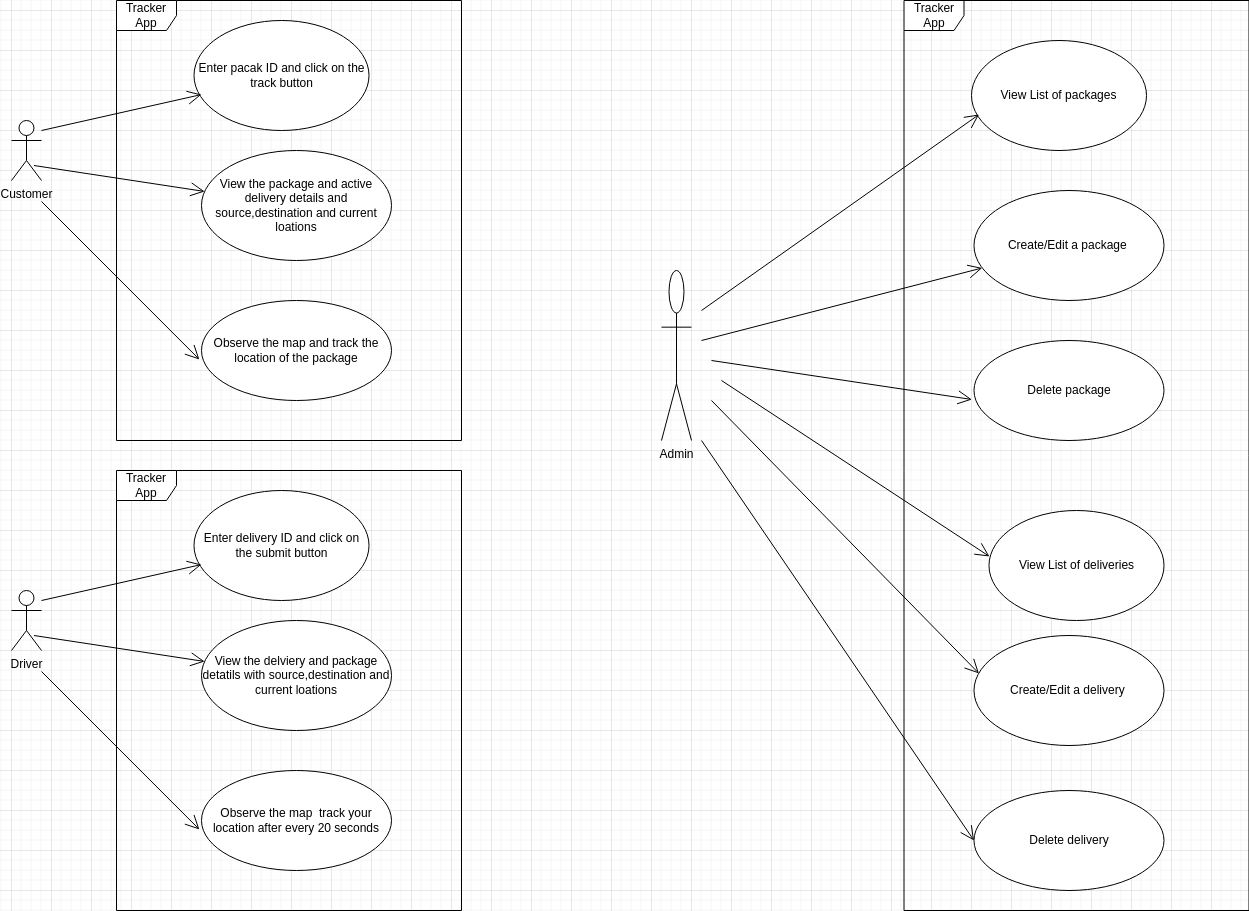

The diagram above was exported from draw.io. Its source (the exported page's mxGraphModel, read from the mxfile embedded in the PNG):
<mxGraphModel dx="1376" dy="963" grid="1" gridSize="10" guides="1" tooltips="1" connect="1" arrows="1" fold="1" page="1" pageScale="1" pageWidth="850" pageHeight="1100" math="0" shadow="0">
  <root>
    <mxCell id="0" />
    <mxCell id="1" parent="0" />
    <mxCell id="IkUtfVjGT32dqa6YhP1y-7" value="Customer&lt;div&gt;&lt;br&gt;&lt;/div&gt;" style="shape=umlActor;verticalLabelPosition=bottom;verticalAlign=top;html=1;" parent="1" vertex="1">
      <mxGeometry x="80" y="150" width="30" height="60" as="geometry" />
    </mxCell>
    <mxCell id="IkUtfVjGT32dqa6YhP1y-8" value="Enter pacak ID and click on the track button" style="ellipse;whiteSpace=wrap;html=1;" parent="1" vertex="1">
      <mxGeometry x="262.5" y="50" width="175" height="110" as="geometry" />
    </mxCell>
    <mxCell id="IkUtfVjGT32dqa6YhP1y-9" value="View the package and active delivery details and source,destination and current loations" style="ellipse;whiteSpace=wrap;html=1;" parent="1" vertex="1">
      <mxGeometry x="270" y="180" width="190" height="110" as="geometry" />
    </mxCell>
    <mxCell id="IkUtfVjGT32dqa6YhP1y-11" value="Observe the map and track the location of the package" style="ellipse;whiteSpace=wrap;html=1;" parent="1" vertex="1">
      <mxGeometry x="270" y="330" width="190" height="100" as="geometry" />
    </mxCell>
    <mxCell id="IkUtfVjGT32dqa6YhP1y-12" value="Tracker App" style="shape=umlFrame;whiteSpace=wrap;html=1;pointerEvents=0;" parent="1" vertex="1">
      <mxGeometry x="185" y="30" width="345" height="440" as="geometry" />
    </mxCell>
    <mxCell id="IkUtfVjGT32dqa6YhP1y-13" value="" style="endArrow=open;endFill=1;endSize=12;html=1;rounded=0;entryX=0.043;entryY=0.673;entryDx=0;entryDy=0;entryPerimeter=0;" parent="1" target="IkUtfVjGT32dqa6YhP1y-8" edge="1">
      <mxGeometry width="160" relative="1" as="geometry">
        <mxPoint x="110" y="160" as="sourcePoint" />
        <mxPoint x="270" y="160" as="targetPoint" />
      </mxGeometry>
    </mxCell>
    <mxCell id="IkUtfVjGT32dqa6YhP1y-18" value="" style="endArrow=open;endFill=1;endSize=12;html=1;rounded=0;" parent="1" target="IkUtfVjGT32dqa6YhP1y-9" edge="1">
      <mxGeometry width="160" relative="1" as="geometry">
        <mxPoint x="102.5" y="195" as="sourcePoint" />
        <mxPoint x="262.5" y="159" as="targetPoint" />
      </mxGeometry>
    </mxCell>
    <mxCell id="IkUtfVjGT32dqa6YhP1y-19" value="" style="endArrow=open;endFill=1;endSize=12;html=1;rounded=0;entryX=-0.011;entryY=0.59;entryDx=0;entryDy=0;entryPerimeter=0;" parent="1" target="IkUtfVjGT32dqa6YhP1y-11" edge="1">
      <mxGeometry width="160" relative="1" as="geometry">
        <mxPoint x="110" y="231" as="sourcePoint" />
        <mxPoint x="270" y="195" as="targetPoint" />
      </mxGeometry>
    </mxCell>
    <mxCell id="IkUtfVjGT32dqa6YhP1y-20" value="&lt;div&gt;Driver&lt;/div&gt;&lt;div&gt;&lt;br&gt;&lt;/div&gt;" style="shape=umlActor;verticalLabelPosition=bottom;verticalAlign=top;html=1;" parent="1" vertex="1">
      <mxGeometry x="80" y="620" width="30" height="60" as="geometry" />
    </mxCell>
    <mxCell id="IkUtfVjGT32dqa6YhP1y-21" value="Enter delivery ID and click on the submit&lt;span style=&quot;background-color: initial;&quot;&gt;&amp;nbsp;button&lt;/span&gt;" style="ellipse;whiteSpace=wrap;html=1;" parent="1" vertex="1">
      <mxGeometry x="262.5" y="520" width="175" height="110" as="geometry" />
    </mxCell>
    <mxCell id="IkUtfVjGT32dqa6YhP1y-22" value="View the delviery and package detatils with&lt;span style=&quot;background-color: initial;&quot;&gt;&amp;nbsp;source,destination and current loations&lt;/span&gt;" style="ellipse;whiteSpace=wrap;html=1;" parent="1" vertex="1">
      <mxGeometry x="270" y="650" width="190" height="110" as="geometry" />
    </mxCell>
    <mxCell id="IkUtfVjGT32dqa6YhP1y-23" value="Observe the map&amp;nbsp; track your location after every 20 seconds" style="ellipse;whiteSpace=wrap;html=1;" parent="1" vertex="1">
      <mxGeometry x="270" y="800" width="190" height="100" as="geometry" />
    </mxCell>
    <mxCell id="IkUtfVjGT32dqa6YhP1y-24" value="Tracker App" style="shape=umlFrame;whiteSpace=wrap;html=1;pointerEvents=0;" parent="1" vertex="1">
      <mxGeometry x="185" y="500" width="345" height="440" as="geometry" />
    </mxCell>
    <mxCell id="IkUtfVjGT32dqa6YhP1y-25" value="" style="endArrow=open;endFill=1;endSize=12;html=1;rounded=0;entryX=0.043;entryY=0.673;entryDx=0;entryDy=0;entryPerimeter=0;" parent="1" target="IkUtfVjGT32dqa6YhP1y-21" edge="1">
      <mxGeometry width="160" relative="1" as="geometry">
        <mxPoint x="110" y="630" as="sourcePoint" />
        <mxPoint x="270" y="630" as="targetPoint" />
      </mxGeometry>
    </mxCell>
    <mxCell id="IkUtfVjGT32dqa6YhP1y-26" value="" style="endArrow=open;endFill=1;endSize=12;html=1;rounded=0;" parent="1" target="IkUtfVjGT32dqa6YhP1y-22" edge="1">
      <mxGeometry width="160" relative="1" as="geometry">
        <mxPoint x="102.5" y="665" as="sourcePoint" />
        <mxPoint x="262.5" y="629" as="targetPoint" />
      </mxGeometry>
    </mxCell>
    <mxCell id="IkUtfVjGT32dqa6YhP1y-27" value="" style="endArrow=open;endFill=1;endSize=12;html=1;rounded=0;entryX=-0.011;entryY=0.59;entryDx=0;entryDy=0;entryPerimeter=0;" parent="1" target="IkUtfVjGT32dqa6YhP1y-23" edge="1">
      <mxGeometry width="160" relative="1" as="geometry">
        <mxPoint x="110" y="701" as="sourcePoint" />
        <mxPoint x="270" y="665" as="targetPoint" />
      </mxGeometry>
    </mxCell>
    <mxCell id="IkUtfVjGT32dqa6YhP1y-33" value="View List of packages" style="ellipse;whiteSpace=wrap;html=1;" parent="1" vertex="1">
      <mxGeometry x="1040" y="70" width="175" height="110" as="geometry" />
    </mxCell>
    <mxCell id="IkUtfVjGT32dqa6YhP1y-34" value="Create/Edit a package&amp;nbsp;" style="ellipse;whiteSpace=wrap;html=1;" parent="1" vertex="1">
      <mxGeometry x="1042.5" y="220" width="190" height="110" as="geometry" />
    </mxCell>
    <mxCell id="IkUtfVjGT32dqa6YhP1y-35" value="Delete package" style="ellipse;whiteSpace=wrap;html=1;" parent="1" vertex="1">
      <mxGeometry x="1042.5" y="370" width="190" height="100" as="geometry" />
    </mxCell>
    <mxCell id="IkUtfVjGT32dqa6YhP1y-36" value="Tracker App" style="shape=umlFrame;whiteSpace=wrap;html=1;pointerEvents=0;" parent="1" vertex="1">
      <mxGeometry x="972.5" y="30" width="345" height="910" as="geometry" />
    </mxCell>
    <mxCell id="IkUtfVjGT32dqa6YhP1y-37" value="" style="endArrow=open;endFill=1;endSize=12;html=1;rounded=0;entryX=0.043;entryY=0.673;entryDx=0;entryDy=0;entryPerimeter=0;" parent="1" target="IkUtfVjGT32dqa6YhP1y-33" edge="1">
      <mxGeometry width="160" relative="1" as="geometry">
        <mxPoint x="770" y="340" as="sourcePoint" />
        <mxPoint x="1057.5" y="320" as="targetPoint" />
      </mxGeometry>
    </mxCell>
    <mxCell id="IkUtfVjGT32dqa6YhP1y-38" value="" style="endArrow=open;endFill=1;endSize=12;html=1;rounded=0;" parent="1" target="IkUtfVjGT32dqa6YhP1y-34" edge="1">
      <mxGeometry width="160" relative="1" as="geometry">
        <mxPoint x="770" y="370" as="sourcePoint" />
        <mxPoint x="1050" y="319" as="targetPoint" />
      </mxGeometry>
    </mxCell>
    <mxCell id="IkUtfVjGT32dqa6YhP1y-39" value="" style="endArrow=open;endFill=1;endSize=12;html=1;rounded=0;entryX=-0.011;entryY=0.59;entryDx=0;entryDy=0;entryPerimeter=0;" parent="1" target="IkUtfVjGT32dqa6YhP1y-35" edge="1">
      <mxGeometry width="160" relative="1" as="geometry">
        <mxPoint x="780" y="390" as="sourcePoint" />
        <mxPoint x="1057.5" y="355" as="targetPoint" />
      </mxGeometry>
    </mxCell>
    <mxCell id="IkUtfVjGT32dqa6YhP1y-40" value="Admin&lt;div&gt;&lt;br&gt;&lt;/div&gt;" style="shape=umlActor;verticalLabelPosition=bottom;verticalAlign=top;html=1;" parent="1" vertex="1">
      <mxGeometry x="730" y="300" width="30" height="170" as="geometry" />
    </mxCell>
    <mxCell id="IkUtfVjGT32dqa6YhP1y-43" value="View List of deliveries" style="ellipse;whiteSpace=wrap;html=1;" parent="1" vertex="1">
      <mxGeometry x="1057.5" y="540" width="175" height="110" as="geometry" />
    </mxCell>
    <mxCell id="IkUtfVjGT32dqa6YhP1y-44" value="Create/Edit a delivery&amp;nbsp;" style="ellipse;whiteSpace=wrap;html=1;" parent="1" vertex="1">
      <mxGeometry x="1042.5" y="665" width="190" height="110" as="geometry" />
    </mxCell>
    <mxCell id="IkUtfVjGT32dqa6YhP1y-45" value="Delete delivery" style="ellipse;whiteSpace=wrap;html=1;" parent="1" vertex="1">
      <mxGeometry x="1042.5" y="820" width="190" height="100" as="geometry" />
    </mxCell>
    <mxCell id="IkUtfVjGT32dqa6YhP1y-46" value="" style="endArrow=open;endFill=1;endSize=12;html=1;rounded=0;entryX=0;entryY=0.5;entryDx=0;entryDy=0;" parent="1" target="IkUtfVjGT32dqa6YhP1y-45" edge="1">
      <mxGeometry width="160" relative="1" as="geometry">
        <mxPoint x="770" y="470" as="sourcePoint" />
        <mxPoint x="910" y="620" as="targetPoint" />
      </mxGeometry>
    </mxCell>
    <mxCell id="IkUtfVjGT32dqa6YhP1y-47" value="" style="endArrow=open;endFill=1;endSize=12;html=1;rounded=0;entryX=0.026;entryY=0.345;entryDx=0;entryDy=0;entryPerimeter=0;" parent="1" target="IkUtfVjGT32dqa6YhP1y-44" edge="1">
      <mxGeometry width="160" relative="1" as="geometry">
        <mxPoint x="780" y="430" as="sourcePoint" />
        <mxPoint x="1060" y="700" as="targetPoint" />
      </mxGeometry>
    </mxCell>
    <mxCell id="IkUtfVjGT32dqa6YhP1y-48" value="" style="endArrow=open;endFill=1;endSize=12;html=1;rounded=0;entryX=0.003;entryY=0.418;entryDx=0;entryDy=0;entryPerimeter=0;" parent="1" target="IkUtfVjGT32dqa6YhP1y-43" edge="1">
      <mxGeometry width="160" relative="1" as="geometry">
        <mxPoint x="790" y="410" as="sourcePoint" />
        <mxPoint x="1065.0000000000002" y="585.01" as="targetPoint" />
      </mxGeometry>
    </mxCell>
  </root>
</mxGraphModel>